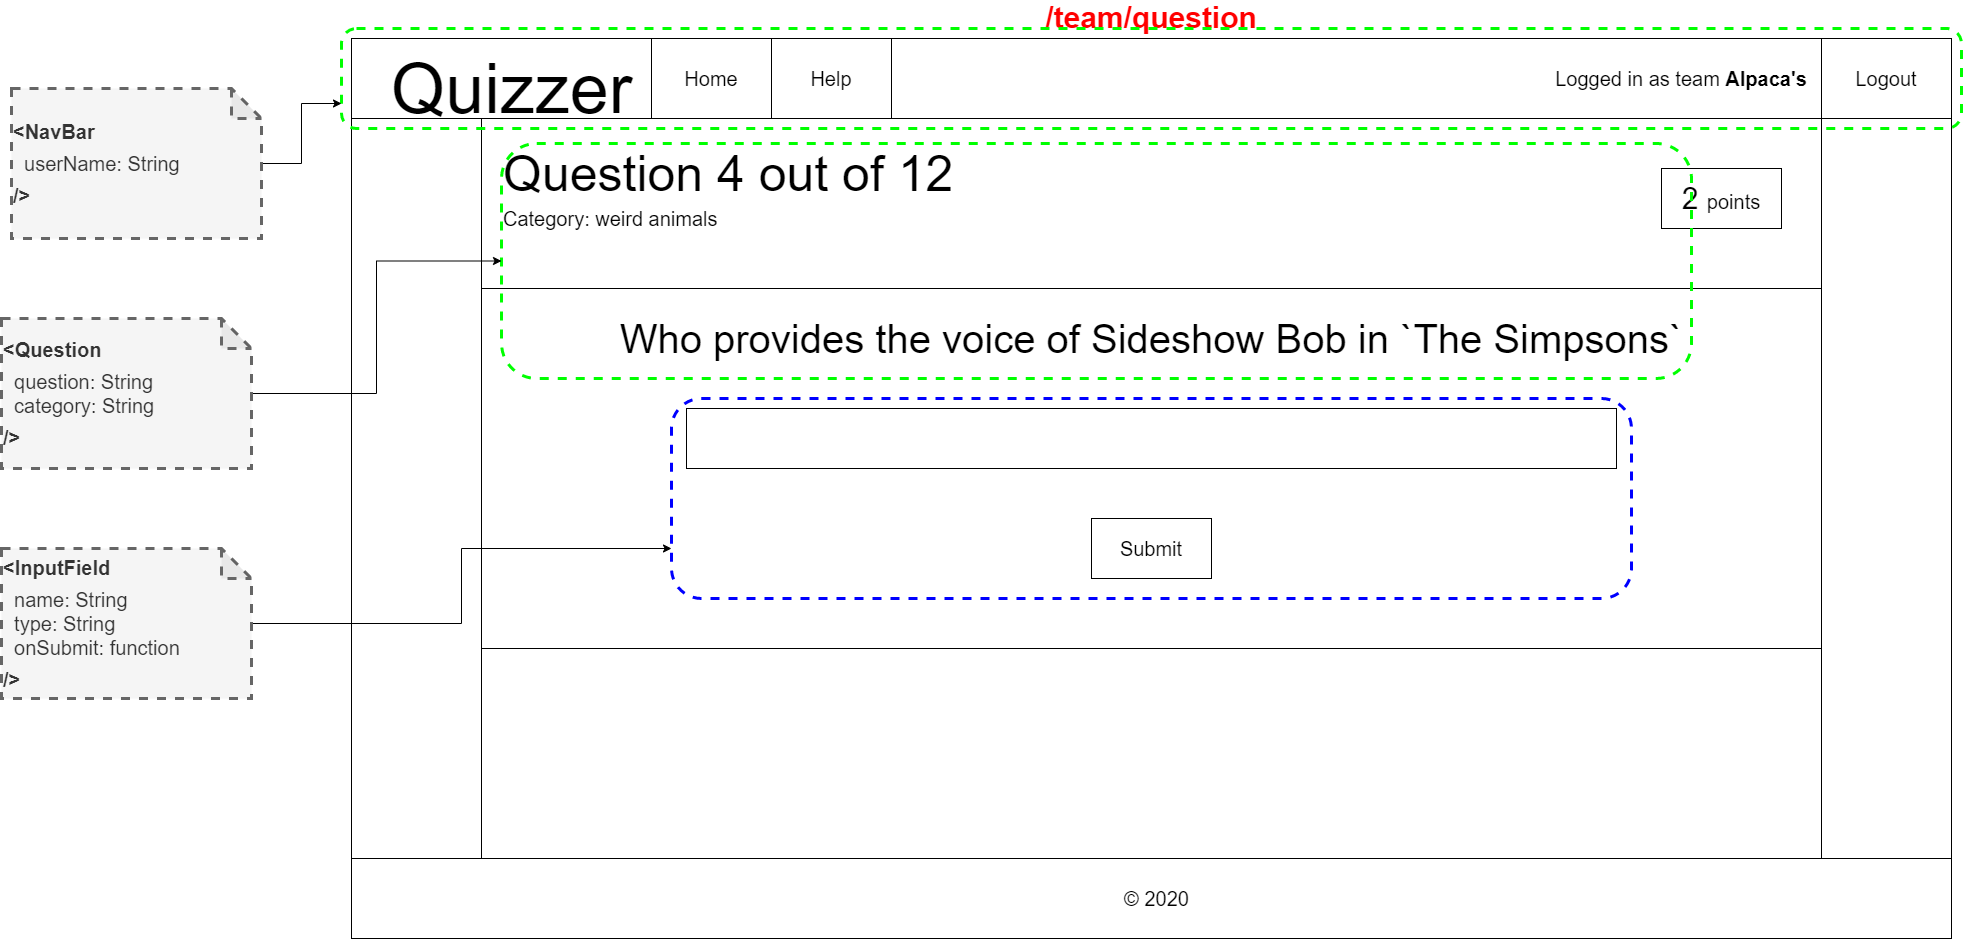

The diagram above was exported from draw.io. Its source (the exported page's mxGraphModel, read from the mxfile embedded in the PNG):
<mxGraphModel dx="3330" dy="4513" grid="1" gridSize="10" guides="1" tooltips="1" connect="1" arrows="1" fold="1" page="1" pageScale="1" pageWidth="1600" pageHeight="900" background="none" math="0" shadow="0">
  <root>
    <mxCell id="0" />
    <mxCell id="1" parent="0" />
    <mxCell id="Est8bNw1tjdF2t7d7YyS-18" value="" style="group" parent="1" vertex="1" connectable="0">
      <mxGeometry y="-2700" width="1610" height="900" as="geometry" />
    </mxCell>
    <mxCell id="X3UluNjayB8nToR8lZsD-1" value="/team/question" style="rounded=0;whiteSpace=wrap;html=1;fontStyle=1;fontSize=30;labelPosition=center;verticalLabelPosition=top;align=center;verticalAlign=bottom;fontColor=#FF0000;" parent="Est8bNw1tjdF2t7d7YyS-18" vertex="1">
      <mxGeometry width="1600" height="900" as="geometry" />
    </mxCell>
    <mxCell id="Est8bNw1tjdF2t7d7YyS-5" value="" style="rounded=0;whiteSpace=wrap;html=1;" parent="Est8bNw1tjdF2t7d7YyS-18" vertex="1">
      <mxGeometry width="1600" height="80" as="geometry" />
    </mxCell>
    <mxCell id="Est8bNw1tjdF2t7d7YyS-2" value="&lt;font style=&quot;font-size: 70px&quot;&gt;Quizzer&lt;/font&gt;" style="text;html=1;align=center;verticalAlign=middle;resizable=0;points=[];autosize=1;" parent="Est8bNw1tjdF2t7d7YyS-18" vertex="1">
      <mxGeometry x="30" y="30" width="260" height="40" as="geometry" />
    </mxCell>
    <mxCell id="Est8bNw1tjdF2t7d7YyS-9" value="" style="rounded=0;whiteSpace=wrap;html=1;" parent="Est8bNw1tjdF2t7d7YyS-18" vertex="1">
      <mxGeometry x="130" y="80" width="1340" height="740" as="geometry" />
    </mxCell>
    <mxCell id="Est8bNw1tjdF2t7d7YyS-10" value="" style="rounded=0;whiteSpace=wrap;html=1;" parent="Est8bNw1tjdF2t7d7YyS-18" vertex="1">
      <mxGeometry y="820" width="1600" height="80" as="geometry" />
    </mxCell>
    <mxCell id="Est8bNw1tjdF2t7d7YyS-11" value="&lt;font style=&quot;font-size: 20px&quot;&gt;© 2020&lt;/font&gt;" style="text;html=1;align=center;verticalAlign=middle;resizable=0;points=[];autosize=1;" parent="Est8bNw1tjdF2t7d7YyS-18" vertex="1">
      <mxGeometry x="765" y="850" width="80" height="20" as="geometry" />
    </mxCell>
    <mxCell id="Est8bNw1tjdF2t7d7YyS-15" value="Home" style="rounded=0;whiteSpace=wrap;html=1;fontSize=20;" parent="Est8bNw1tjdF2t7d7YyS-18" vertex="1">
      <mxGeometry x="300" width="120" height="80" as="geometry" />
    </mxCell>
    <mxCell id="Est8bNw1tjdF2t7d7YyS-16" value="Help" style="rounded=0;whiteSpace=wrap;html=1;fontSize=20;" parent="Est8bNw1tjdF2t7d7YyS-18" vertex="1">
      <mxGeometry x="420" width="120" height="80" as="geometry" />
    </mxCell>
    <mxCell id="x7alw233p6i9_YCFxXhZ-4" value="" style="rounded=0;whiteSpace=wrap;html=1;" parent="Est8bNw1tjdF2t7d7YyS-18" vertex="1">
      <mxGeometry x="130" y="80" width="1340" height="170" as="geometry" />
    </mxCell>
    <mxCell id="x7alw233p6i9_YCFxXhZ-3" value="&lt;span style=&quot;font-size: 20px&quot;&gt;Category: weird animals&lt;/span&gt;" style="text;html=1;strokeColor=none;fillColor=none;align=left;verticalAlign=middle;whiteSpace=wrap;rounded=0;" parent="Est8bNw1tjdF2t7d7YyS-18" vertex="1">
      <mxGeometry x="150" y="170" width="570" height="20" as="geometry" />
    </mxCell>
    <mxCell id="x7alw233p6i9_YCFxXhZ-2" value="&lt;font style=&quot;font-size: 50px&quot;&gt;Question 4 out of 12&lt;/font&gt;" style="text;html=1;align=left;verticalAlign=middle;resizable=0;points=[];autosize=1;" parent="Est8bNw1tjdF2t7d7YyS-18" vertex="1">
      <mxGeometry x="150" y="120" width="470" height="30" as="geometry" />
    </mxCell>
    <mxCell id="x7alw233p6i9_YCFxXhZ-52" value="" style="rounded=0;whiteSpace=wrap;html=1;align=left;" parent="Est8bNw1tjdF2t7d7YyS-18" vertex="1">
      <mxGeometry x="130" y="250" width="1340" height="360" as="geometry" />
    </mxCell>
    <mxCell id="DsuffLEDCKIPQOBBuK-f-1" value="&lt;div style=&quot;text-align: right&quot;&gt;&lt;span&gt;Logged in as &lt;/span&gt;&lt;span&gt;team&lt;/span&gt;&lt;b&gt; Alpaca's&lt;/b&gt;&lt;/div&gt;" style="text;html=1;strokeColor=none;fillColor=none;align=center;verticalAlign=middle;whiteSpace=wrap;rounded=0;fontSize=20;" parent="Est8bNw1tjdF2t7d7YyS-18" vertex="1">
      <mxGeometry x="1190" y="30" width="280" height="20" as="geometry" />
    </mxCell>
    <mxCell id="DsuffLEDCKIPQOBBuK-f-2" value="&lt;span style=&quot;background-color: rgb(255 , 255 , 255)&quot;&gt;&lt;font style=&quot;font-size: 40px&quot;&gt;Who provides the voice of Sideshow Bob in `The Simpsons`&lt;/font&gt;&lt;/span&gt;" style="text;html=1;strokeColor=none;fillColor=none;align=center;verticalAlign=middle;whiteSpace=wrap;rounded=0;fontSize=20;" parent="Est8bNw1tjdF2t7d7YyS-18" vertex="1">
      <mxGeometry x="255" y="290" width="1090" height="20" as="geometry" />
    </mxCell>
    <mxCell id="DsuffLEDCKIPQOBBuK-f-3" value="" style="rounded=0;whiteSpace=wrap;html=1;fontSize=20;" parent="Est8bNw1tjdF2t7d7YyS-18" vertex="1">
      <mxGeometry x="335" y="370" width="930" height="60" as="geometry" />
    </mxCell>
    <mxCell id="DsuffLEDCKIPQOBBuK-f-4" value="Submit" style="rounded=0;whiteSpace=wrap;html=1;fontSize=20;" parent="Est8bNw1tjdF2t7d7YyS-18" vertex="1">
      <mxGeometry x="740" y="480" width="120" height="60" as="geometry" />
    </mxCell>
    <mxCell id="oD3Amcx744cazvCZQ1Tp-1" value="Logout" style="rounded=0;whiteSpace=wrap;html=1;fontSize=20;" parent="Est8bNw1tjdF2t7d7YyS-18" vertex="1">
      <mxGeometry x="1470" width="130" height="80" as="geometry" />
    </mxCell>
    <mxCell id="nkXIWgtS5rTEhxCgHrUS-2" value="&lt;font&gt;&lt;font style=&quot;font-size: 30px&quot;&gt;2 &lt;/font&gt;&lt;font style=&quot;font-size: 20px&quot;&gt;points&lt;/font&gt;&lt;/font&gt;" style="rounded=0;whiteSpace=wrap;html=1;" parent="Est8bNw1tjdF2t7d7YyS-18" vertex="1">
      <mxGeometry x="1310" y="130" width="120" height="60" as="geometry" />
    </mxCell>
    <mxCell id="yMelEL_CemRx1XGlgyuv-1" value="" style="rounded=1;whiteSpace=wrap;html=1;fillColor=none;strokeColor=#00FF00;dashed=1;strokeWidth=3;" vertex="1" parent="Est8bNw1tjdF2t7d7YyS-18">
      <mxGeometry x="-10" y="-10" width="1620" height="100" as="geometry" />
    </mxCell>
    <mxCell id="yMelEL_CemRx1XGlgyuv-2" value="" style="rounded=1;whiteSpace=wrap;html=1;dashed=1;strokeColor=#00FF00;strokeWidth=3;fillColor=none;" vertex="1" parent="Est8bNw1tjdF2t7d7YyS-18">
      <mxGeometry x="150" y="105" width="1190" height="235" as="geometry" />
    </mxCell>
    <mxCell id="yMelEL_CemRx1XGlgyuv-3" value="" style="rounded=1;whiteSpace=wrap;html=1;dashed=1;strokeWidth=3;fillColor=none;strokeColor=#0000FF;" vertex="1" parent="Est8bNw1tjdF2t7d7YyS-18">
      <mxGeometry x="320" y="360" width="960" height="200" as="geometry" />
    </mxCell>
    <mxCell id="yMelEL_CemRx1XGlgyuv-5" style="edgeStyle=orthogonalEdgeStyle;rounded=0;orthogonalLoop=1;jettySize=auto;html=1;entryX=0;entryY=0.75;entryDx=0;entryDy=0;" edge="1" parent="1" source="yMelEL_CemRx1XGlgyuv-4" target="yMelEL_CemRx1XGlgyuv-1">
      <mxGeometry relative="1" as="geometry" />
    </mxCell>
    <mxCell id="yMelEL_CemRx1XGlgyuv-4" value="&lt;b style=&quot;font-size: 20px&quot;&gt;&amp;lt;NavBar&lt;/b&gt;&lt;br style=&quot;font-size: 20px&quot;&gt;&lt;span style=&quot;font-size: 20px&quot;&gt;&amp;nbsp; userName: String&amp;nbsp;&amp;nbsp;&lt;/span&gt;&lt;br style=&quot;font-size: 20px&quot;&gt;&lt;b style=&quot;font-size: 20px&quot;&gt;/&amp;gt;&lt;/b&gt;" style="shape=note;whiteSpace=wrap;html=1;backgroundOutline=1;darkOpacity=0.05;dashed=1;strokeColor=#666666;strokeWidth=3;fillColor=#f5f5f5;fontColor=#333333;align=left;" vertex="1" parent="1">
      <mxGeometry x="-340" y="-2650" width="250" height="150" as="geometry" />
    </mxCell>
    <mxCell id="yMelEL_CemRx1XGlgyuv-7" style="edgeStyle=orthogonalEdgeStyle;rounded=0;orthogonalLoop=1;jettySize=auto;html=1;" edge="1" parent="1" source="yMelEL_CemRx1XGlgyuv-6" target="yMelEL_CemRx1XGlgyuv-2">
      <mxGeometry relative="1" as="geometry" />
    </mxCell>
    <mxCell id="yMelEL_CemRx1XGlgyuv-6" value="&lt;b style=&quot;font-size: 20px&quot;&gt;&amp;lt;Question&lt;/b&gt;&lt;br style=&quot;font-size: 20px&quot;&gt;&lt;span style=&quot;font-size: 20px&quot;&gt;&amp;nbsp; question: String&lt;br&gt;&amp;nbsp; category: String&amp;nbsp;&amp;nbsp;&lt;/span&gt;&lt;br style=&quot;font-size: 20px&quot;&gt;&lt;b style=&quot;font-size: 20px&quot;&gt;/&amp;gt;&lt;/b&gt;" style="shape=note;whiteSpace=wrap;html=1;backgroundOutline=1;darkOpacity=0.05;dashed=1;strokeColor=#666666;strokeWidth=3;fillColor=#f5f5f5;fontColor=#333333;align=left;" vertex="1" parent="1">
      <mxGeometry x="-350" y="-2420" width="250" height="150" as="geometry" />
    </mxCell>
    <mxCell id="yMelEL_CemRx1XGlgyuv-9" style="edgeStyle=orthogonalEdgeStyle;rounded=0;orthogonalLoop=1;jettySize=auto;html=1;entryX=0;entryY=0.75;entryDx=0;entryDy=0;" edge="1" parent="1" source="yMelEL_CemRx1XGlgyuv-8" target="yMelEL_CemRx1XGlgyuv-3">
      <mxGeometry relative="1" as="geometry" />
    </mxCell>
    <mxCell id="yMelEL_CemRx1XGlgyuv-8" value="&lt;b style=&quot;font-size: 20px&quot;&gt;&amp;lt;InputField&lt;/b&gt;&lt;br style=&quot;font-size: 20px&quot;&gt;&lt;span style=&quot;font-size: 20px&quot;&gt;&amp;nbsp; name: String&lt;br&gt;&amp;nbsp; type: String&lt;br&gt;&lt;/span&gt;&lt;font style=&quot;font-size: 20px&quot;&gt;&amp;nbsp; onSubmit: function&lt;/font&gt;&lt;br style=&quot;font-size: 20px&quot;&gt;&lt;b style=&quot;font-size: 20px&quot;&gt;/&amp;gt;&lt;/b&gt;" style="shape=note;whiteSpace=wrap;html=1;backgroundOutline=1;darkOpacity=0.05;dashed=1;strokeColor=#666666;strokeWidth=3;fillColor=#f5f5f5;fontColor=#333333;align=left;" vertex="1" parent="1">
      <mxGeometry x="-350" y="-2190" width="250" height="150" as="geometry" />
    </mxCell>
  </root>
</mxGraphModel>